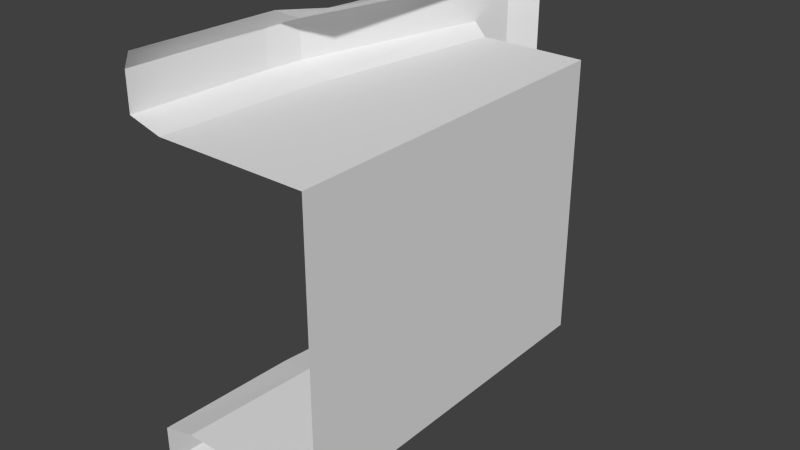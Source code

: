 # Source: TileA_X_Door.blend  (saved by Blender 2.76.0; exported with 4.5.12 LTS)
import bpy
from mathutils import Matrix  # noqa: F401  (used for matrix-valued properties, if any)

bpy.ops.wm.read_factory_settings(use_empty=True)
scene = bpy.context.scene
scene.name = 'Scene'

# ---- collections
col_collection_1 = bpy.data.collections.new('Collection 1'); scene.collection.children.link(col_collection_1)

# ---- materials (node trees are filled in below, after node groups)
mat_material_001 = bpy.data.materials.new('Material.001')
mat_material_001.alpha_threshold = 0.0
mat_material_001.use_transparent_shadow = False
mat_material_001.roughness = 0.5

# ---- material node trees

# ---- world
world_world = bpy.data.worlds.new('World'); scene.world = world_world
world_world.color = (0.05088, 0.05088, 0.05088)
world_world.use_sun_shadow = False
world_world.sun_shadow_jitter_overblur = 0.0
world_world.cycles.sampling_method = 'MANUAL'
world_world.cycles.sample_map_resolution = 256

# ---- meshes
me_plane_035 = bpy.data.meshes.new('Plane.035')
me_plane_035.from_pydata([(1.054, 0.8059, 1.185), (1.054, 0.8059, -1.185), (1.224, 0.9991, 1.185), (1.224, 0.9991, -1.185), (1.011, -0.02511, 1.185), (1.011, -0.02511, -1.185), (1.449, 2.506, 1.185), (1.449, 2.506, -1.185), (1.179, 0.7954, 0.8119), (1.179, 0.7954, -0.8119), (1.202, 1.004, 0.8119), (1.202, 1.004, -0.8119), (1.13, -0.001799, 0.8119), (1.13, -0.001799, -0.8119), (1.383, 2.075, 0.8119), (1.383, 2.075, -0.8119), (0.9663, 0.822, 0.864), (0.9663, 0.822, -0.864), (0.9888, 1.035, 0.864), (0.9888, 1.035, -0.864), (0.9347, 3.777e-08, 0.864), (0.9347, -3.777e-08, -0.864), (1.269, 2.14, 0.864), (1.269, 2.14, -0.864), (0.9675, 0.822, 1.08), (0.9675, 0.822, -1.08), (0.9873, 1.035, 1.08), (0.9873, 1.035, -1.08), (0.9363, 1.163e-07, 1.08), (0.9363, -2.356e-07, -1.08), (1.323, 2.375, 1.08), (1.323, 2.375, -1.08), (2.0, 0.7954, 0.8119), (2.0, 0.7954, -0.8119), (2.0, 1.004, 0.8119), (2.0, 1.004, -0.8119), (2.0, -0.001799, 0.8119), (2.0, -0.001799, -0.8119), (2.0, 2.075, 0.8119), (2.0, 2.075, -0.8119)], [], [(15, 14, 22, 23), (11, 19, 17, 9), (9, 17, 21, 13), (11, 15, 23, 19), (10, 18, 22, 14), (8, 16, 18, 10), (12, 20, 16, 8), (1, 5, 29, 25), (7, 3, 27, 31), (2, 6, 30, 26), (0, 2, 26, 24), (4, 0, 24, 28), (6, 7, 31, 30), (3, 1, 25, 27), (30, 31, 23, 22), (30, 22, 18, 26), (18, 16, 24, 26), (16, 20, 28, 24), (31, 27, 19, 23), (17, 19, 27, 25), (21, 17, 25, 29), (11, 9, 33, 35), (9, 13, 37, 33), (15, 11, 35, 39), (10, 14, 38, 34), (8, 10, 34, 32), (12, 8, 32, 36), (14, 15, 39, 38), (32, 34, 35, 33), (38, 39, 35, 34), (36, 32, 33, 37)])
_uv = me_plane_035.uv_layers.new(name='UVMap')
_uv.uv.foreach_set('vector', [0.1927, 0.8032, 0.7989, 0.8032, 0.8184, 0.8272, 0.1733, 0.8272, 0.1927, 0.4033, 0.1733, 0.415, 0.1733, 0.3353, 0.1927, 0.3254, 0.1927, 0.3254, 0.1733, 0.3353, 0.1733, 0.02847, 0.1927, 0.0278, 0.1927, 0.4033, 0.1927, 0.8032, 0.1733, 0.8272, 0.1733, 0.415, 0.7989, 0.4033, 0.8184, 0.415, 0.8184, 0.8272, 0.7989, 0.8032, 0.7989, 0.3254, 0.8184, 0.3353, 0.8184, 0.415, 0.7989, 0.4033, 0.7989, 0.0278, 0.8184, 0.02847, 0.8184, 0.3353, 0.7989, 0.3254, 0.05341, 0.3293, 0.05341, 0.01909, 0.09266, 0.02847, 0.09266, 0.3353, 0.05341, 0.964, 0.05341, 0.4014, 0.09266, 0.415, 0.09266, 0.9149, 0.9382, 0.4014, 0.9382, 0.964, 0.899, 0.9149, 0.899, 0.415, 0.9382, 0.3293, 0.9382, 0.4014, 0.899, 0.415, 0.899, 0.3353, 0.9382, 0.01909, 0.9382, 0.3293, 0.899, 0.3353, 0.899, 0.02847, 0.9382, 0.964, 0.05341, 0.964, 0.09266, 0.9149, 0.899, 0.9149, 0.05341, 0.4014, 0.05341, 0.3293, 0.09266, 0.3353, 0.09266, 0.415, 0.899, 0.9149, 0.09266, 0.9149, 0.1733, 0.8272, 0.8184, 0.8272, 0.899, 0.9149, 0.8184, 0.8272, 0.8184, 0.415, 0.899, 0.415, 0.8184, 0.415, 0.8184, 0.3353, 0.899, 0.3353, 0.899, 0.415, 0.8184, 0.3353, 0.8184, 0.02847, 0.899, 0.02847, 0.899, 0.3353, 0.09266, 0.9149, 0.09266, 0.415, 0.1733, 0.415, 0.1733, 0.8272, 0.1733, 0.3353, 0.1733, 0.415, 0.09266, 0.415, 0.09266, 0.3353, 0.1733, 0.02847, 0.1733, 0.3353, 0.09266, 0.3353, 0.09266, 0.02847, 0.1927, 0.4033, 0.1927, 0.3254, 0.3746, 0.3254, 0.3746, 0.4033, 0.1927, 0.3254, 0.1927, 0.0278, 0.3746, 0.0278, 0.3746, 0.3254, 0.1927, 0.8032, 0.1927, 0.4033, 0.3746, 0.4033, 0.3746, 0.6165, 0.7989, 0.4033, 0.7989, 0.8032, 0.6171, 0.6165, 0.6171, 0.4033, 0.7989, 0.3254, 0.7989, 0.4033, 0.6171, 0.4033, 0.6171, 0.3254, 0.7989, 0.0278, 0.7989, 0.3254, 0.6171, 0.3254, 0.6171, 0.0278, 0.7989, 0.8032, 0.1927, 0.8032, 0.3746, 0.6165, 0.6171, 0.6165, 0.5983, 0.3022, 0.5983, 0.3287, 0.3924, 0.3287, 0.3924, 0.3022, 0.5983, 0.4644, 0.3924, 0.4644, 0.3924, 0.3287, 0.5983, 0.3287, 0.5983, 0.2011, 0.5983, 0.3022, 0.3924, 0.3022, 0.3924, 0.2011])
me_plane_035.materials.append(mat_material_001)
me_plane_035.use_remesh_preserve_volume = False
me_plane_035.use_remesh_preserve_attributes = False
me_plane_035.use_mirror_vertex_groups = False
me_plane_035.update()

# ---- objects
ob_plane_134 = bpy.data.objects.new('Plane.134', me_plane_035)

# ---- transforms, parenting, visibility, modifiers, constraints
ob_plane_134.location = (0.0, 0.0, 0.0)
ob_plane_134.lineart.crease_threshold = 0.0

# ---- collection membership
col_collection_1.objects.link(ob_plane_134)

# ---- scene / render settings (as saved in the file)
scene.frame_start = 1; scene.frame_end = 250; scene.frame_set(1)
scene.render.engine = 'BLENDER_EEVEE_NEXT'
scene.render.resolution_percentage = 50
scene.render.dither_intensity = 0.0
scene.cycles.use_denoising = False
scene.cycles.samples = 10
scene.cycles.sampling_pattern = 'TABULATED_SOBOL'
scene.cycles.light_sampling_threshold = 0.0
scene.cycles.use_adaptive_sampling = False
scene.cycles.use_light_tree = False
scene.cycles.blur_glossy = 0.0
scene.cycles.pixel_filter_type = 'GAUSSIAN'
scene.cycles.sample_clamp_indirect = 0.0
scene.view_settings.view_transform = 'Standard'
bpy.context.view_layer.update()

# ---- added for rendering (the .blend has no active camera and no usable light): camera, sun
cam_auto = bpy.data.cameras.new('AutoCamera')
cam_auto.lens = 50.0
cam_auto.sensor_width = 36.0
cam_auto.clip_end = 1000.0
ob_auto_camera = bpy.data.objects.new('AutoCamera', cam_auto)
scene.collection.objects.link(ob_auto_camera)
ob_auto_camera.location = (4.82377, -2.78722, 2.68514)
ob_auto_camera.rotation_euler = (1.09748, -7.21219e-08, 0.694738)
scene.camera = ob_auto_camera
light_auto_sun = bpy.data.lights.new('AutoSun', 'SUN')
light_auto_sun.energy = 3.0
light_auto_sun.angle = 0.0523599
ob_auto_sun = bpy.data.objects.new('AutoSun', light_auto_sun)
scene.collection.objects.link(ob_auto_sun)
ob_auto_sun.rotation_euler = (0.872665, 0.174533, 0.523599)
bpy.context.view_layer.update()
